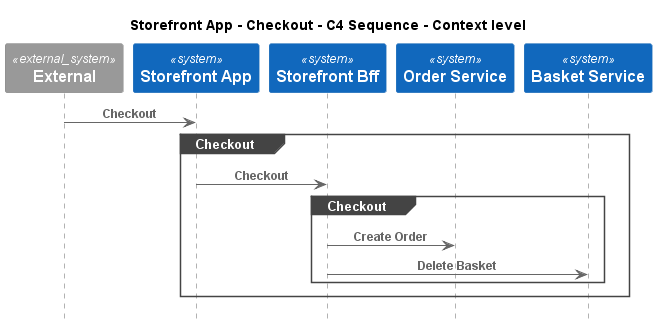

The diagram above was rendered by PlantUML. Its source (embedded in the PNG):
@startuml
!pragma layout smetana
!include ..\..\..\..\.c4s\C4_Sequence.puml

title Storefront App - Checkout - C4 Sequence - Context level

System_Ext(C4InterFlow.SoftwareSystems.ExternalSystem, "External", "")
System(ECommercePlatform.SoftwareSystems.StorefrontApp, "Storefront App", "")
System(ECommercePlatform.SoftwareSystems.StorefrontBff, "Storefront Bff", "")
System(ECommercePlatform.SoftwareSystems.OrderService, "Order Service", "")
System(ECommercePlatform.SoftwareSystems.BasketService, "Basket Service", "")

Rel(C4InterFlow.SoftwareSystems.ExternalSystem, ECommercePlatform.SoftwareSystems.StorefrontApp, "Checkout")
group Checkout
Rel(ECommercePlatform.SoftwareSystems.StorefrontApp, ECommercePlatform.SoftwareSystems.StorefrontBff, "Checkout")
group Checkout
Rel(ECommercePlatform.SoftwareSystems.StorefrontBff, ECommercePlatform.SoftwareSystems.OrderService, "Create Order")
Rel(ECommercePlatform.SoftwareSystems.StorefrontBff, ECommercePlatform.SoftwareSystems.BasketService, "Delete Basket")
end
end


@enduml